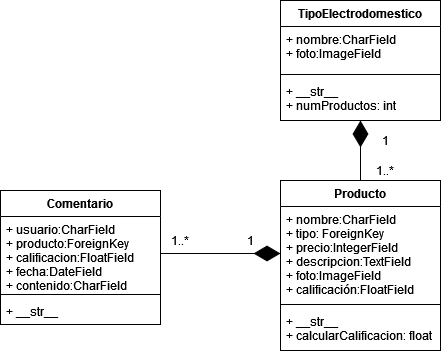

The diagram above was exported from draw.io. Its source (the exported page's mxGraphModel, read from the mxfile embedded in the PNG):
<mxGraphModel dx="782" dy="420" grid="1" gridSize="10" guides="1" tooltips="1" connect="1" arrows="1" fold="1" page="1" pageScale="1" pageWidth="1169" pageHeight="1654" math="0" shadow="0">
  <root>
    <mxCell id="0" />
    <mxCell id="1" parent="0" />
    <mxCell id="fHC7cMpiTAhozrQ10CiL-1" value="TipoElectrodomestico" style="swimlane;fontStyle=1;align=center;verticalAlign=top;childLayout=stackLayout;horizontal=1;startSize=26;horizontalStack=0;resizeParent=1;resizeParentMax=0;resizeLast=0;collapsible=1;marginBottom=0;" vertex="1" parent="1">
      <mxGeometry x="480" y="160" width="160" height="120" as="geometry" />
    </mxCell>
    <mxCell id="fHC7cMpiTAhozrQ10CiL-2" value="+ nombre:CharField&#10;+ foto:ImageField" style="text;strokeColor=none;fillColor=none;align=left;verticalAlign=top;spacingLeft=4;spacingRight=4;overflow=hidden;rotatable=0;points=[[0,0.5],[1,0.5]];portConstraint=eastwest;" vertex="1" parent="fHC7cMpiTAhozrQ10CiL-1">
      <mxGeometry y="26" width="160" height="44" as="geometry" />
    </mxCell>
    <mxCell id="fHC7cMpiTAhozrQ10CiL-3" value="" style="line;strokeWidth=1;fillColor=none;align=left;verticalAlign=middle;spacingTop=-1;spacingLeft=3;spacingRight=3;rotatable=0;labelPosition=right;points=[];portConstraint=eastwest;" vertex="1" parent="fHC7cMpiTAhozrQ10CiL-1">
      <mxGeometry y="70" width="160" height="8" as="geometry" />
    </mxCell>
    <mxCell id="fHC7cMpiTAhozrQ10CiL-4" value="+ __str__&#10;+ numProductos: int&#10;" style="text;strokeColor=none;fillColor=none;align=left;verticalAlign=top;spacingLeft=4;spacingRight=4;overflow=hidden;rotatable=0;points=[[0,0.5],[1,0.5]];portConstraint=eastwest;" vertex="1" parent="fHC7cMpiTAhozrQ10CiL-1">
      <mxGeometry y="78" width="160" height="42" as="geometry" />
    </mxCell>
    <mxCell id="fHC7cMpiTAhozrQ10CiL-5" value="Producto" style="swimlane;fontStyle=1;align=center;verticalAlign=top;childLayout=stackLayout;horizontal=1;startSize=26;horizontalStack=0;resizeParent=1;resizeParentMax=0;resizeLast=0;collapsible=1;marginBottom=0;" vertex="1" parent="1">
      <mxGeometry x="480" y="340" width="160" height="170" as="geometry" />
    </mxCell>
    <mxCell id="fHC7cMpiTAhozrQ10CiL-6" value="+ nombre:CharField&#10;+ tipo: ForeignKey&#10;+ precio:IntegerField&#10;+ descripcion:TextField&#10;+ foto:ImageField&#10;+ calificación:FloatField&#10;&#10;" style="text;strokeColor=none;fillColor=none;align=left;verticalAlign=top;spacingLeft=4;spacingRight=4;overflow=hidden;rotatable=0;points=[[0,0.5],[1,0.5]];portConstraint=eastwest;" vertex="1" parent="fHC7cMpiTAhozrQ10CiL-5">
      <mxGeometry y="26" width="160" height="94" as="geometry" />
    </mxCell>
    <mxCell id="fHC7cMpiTAhozrQ10CiL-7" value="" style="line;strokeWidth=1;fillColor=none;align=left;verticalAlign=middle;spacingTop=-1;spacingLeft=3;spacingRight=3;rotatable=0;labelPosition=right;points=[];portConstraint=eastwest;" vertex="1" parent="fHC7cMpiTAhozrQ10CiL-5">
      <mxGeometry y="120" width="160" height="8" as="geometry" />
    </mxCell>
    <mxCell id="fHC7cMpiTAhozrQ10CiL-8" value="+ __str__&#10;+ calcularCalificacion: float&#10;" style="text;strokeColor=none;fillColor=none;align=left;verticalAlign=top;spacingLeft=4;spacingRight=4;overflow=hidden;rotatable=0;points=[[0,0.5],[1,0.5]];portConstraint=eastwest;" vertex="1" parent="fHC7cMpiTAhozrQ10CiL-5">
      <mxGeometry y="128" width="160" height="42" as="geometry" />
    </mxCell>
    <mxCell id="fHC7cMpiTAhozrQ10CiL-9" value="Comentario" style="swimlane;fontStyle=1;align=center;verticalAlign=top;childLayout=stackLayout;horizontal=1;startSize=26;horizontalStack=0;resizeParent=1;resizeParentMax=0;resizeLast=0;collapsible=1;marginBottom=0;" vertex="1" parent="1">
      <mxGeometry x="200" y="350" width="160" height="134" as="geometry" />
    </mxCell>
    <mxCell id="fHC7cMpiTAhozrQ10CiL-10" value="+ usuario:CharField&#10;+ producto:ForeignKey&#10;+ calificacion:FloatField&#10;+ fecha:DateField&#10;+ contenido:CharField&#10;" style="text;strokeColor=none;fillColor=none;align=left;verticalAlign=top;spacingLeft=4;spacingRight=4;overflow=hidden;rotatable=0;points=[[0,0.5],[1,0.5]];portConstraint=eastwest;" vertex="1" parent="fHC7cMpiTAhozrQ10CiL-9">
      <mxGeometry y="26" width="160" height="74" as="geometry" />
    </mxCell>
    <mxCell id="fHC7cMpiTAhozrQ10CiL-11" value="" style="line;strokeWidth=1;fillColor=none;align=left;verticalAlign=middle;spacingTop=-1;spacingLeft=3;spacingRight=3;rotatable=0;labelPosition=right;points=[];portConstraint=eastwest;" vertex="1" parent="fHC7cMpiTAhozrQ10CiL-9">
      <mxGeometry y="100" width="160" height="8" as="geometry" />
    </mxCell>
    <mxCell id="fHC7cMpiTAhozrQ10CiL-12" value="+ __str__" style="text;strokeColor=none;fillColor=none;align=left;verticalAlign=top;spacingLeft=4;spacingRight=4;overflow=hidden;rotatable=0;points=[[0,0.5],[1,0.5]];portConstraint=eastwest;" vertex="1" parent="fHC7cMpiTAhozrQ10CiL-9">
      <mxGeometry y="108" width="160" height="26" as="geometry" />
    </mxCell>
    <mxCell id="fHC7cMpiTAhozrQ10CiL-13" value="" style="endArrow=diamondThin;endFill=1;endSize=24;html=1;entryX=0;entryY=0.5;entryDx=0;entryDy=0;exitX=1;exitY=0.5;exitDx=0;exitDy=0;" edge="1" parent="1" source="fHC7cMpiTAhozrQ10CiL-10" target="fHC7cMpiTAhozrQ10CiL-6">
      <mxGeometry width="160" relative="1" as="geometry">
        <mxPoint x="320" y="330" as="sourcePoint" />
        <mxPoint x="480" y="330" as="targetPoint" />
      </mxGeometry>
    </mxCell>
    <mxCell id="fHC7cMpiTAhozrQ10CiL-14" value="1" style="text;html=1;strokeColor=none;fillColor=none;align=center;verticalAlign=middle;whiteSpace=wrap;rounded=0;" vertex="1" parent="1">
      <mxGeometry x="430" y="390" width="40" height="20" as="geometry" />
    </mxCell>
    <mxCell id="fHC7cMpiTAhozrQ10CiL-15" value="1..*" style="text;html=1;strokeColor=none;fillColor=none;align=center;verticalAlign=middle;whiteSpace=wrap;rounded=0;" vertex="1" parent="1">
      <mxGeometry x="360" y="390" width="40" height="20" as="geometry" />
    </mxCell>
    <mxCell id="fHC7cMpiTAhozrQ10CiL-16" value="" style="endArrow=diamondThin;endFill=1;endSize=24;html=1;exitX=0.5;exitY=0;exitDx=0;exitDy=0;entryX=0.5;entryY=1;entryDx=0;entryDy=0;entryPerimeter=0;" edge="1" parent="1" source="fHC7cMpiTAhozrQ10CiL-5" target="fHC7cMpiTAhozrQ10CiL-4">
      <mxGeometry width="160" relative="1" as="geometry">
        <mxPoint x="620" y="280" as="sourcePoint" />
        <mxPoint x="560" y="290" as="targetPoint" />
      </mxGeometry>
    </mxCell>
    <mxCell id="fHC7cMpiTAhozrQ10CiL-18" value="1" style="text;html=1;strokeColor=none;fillColor=none;align=center;verticalAlign=middle;whiteSpace=wrap;rounded=0;" vertex="1" parent="1">
      <mxGeometry x="565" y="290" width="40" height="20" as="geometry" />
    </mxCell>
    <mxCell id="fHC7cMpiTAhozrQ10CiL-21" value="1..*" style="text;html=1;strokeColor=none;fillColor=none;align=center;verticalAlign=middle;whiteSpace=wrap;rounded=0;" vertex="1" parent="1">
      <mxGeometry x="565" y="320" width="40" height="20" as="geometry" />
    </mxCell>
  </root>
</mxGraphModel>